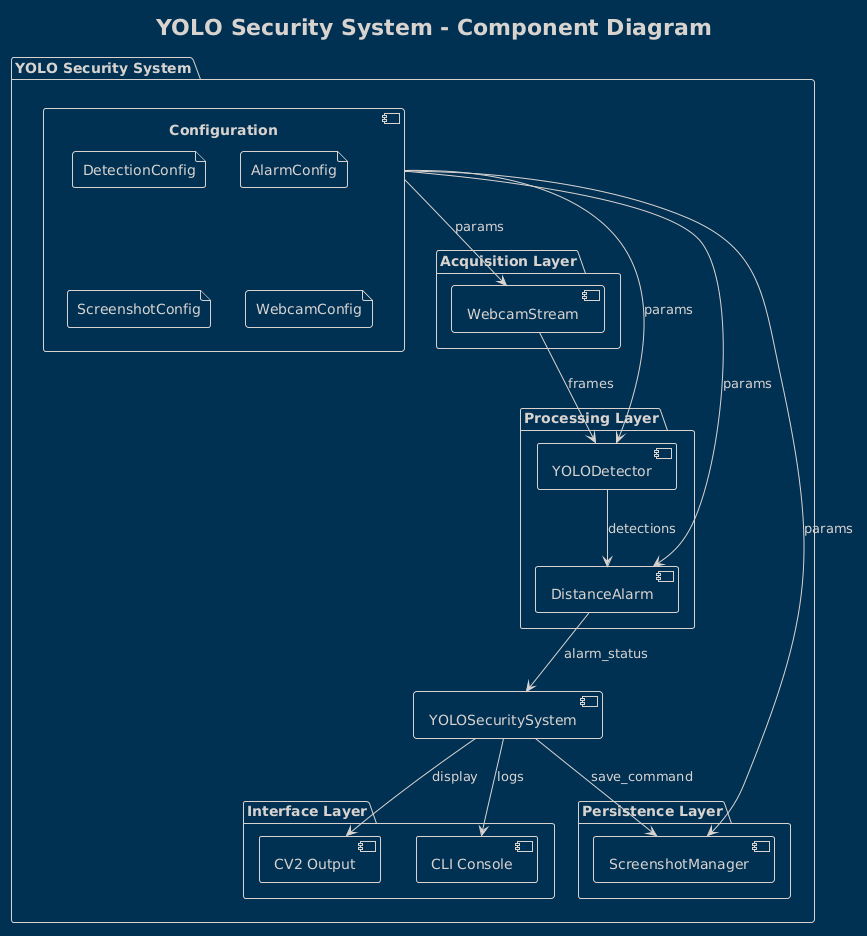

The diagram above was rendered by PlantUML. Its source (embedded in the PNG):
@startuml
!theme blueprint

title YOLO Security System - Component Diagram

package "YOLO Security System" {
    [YOLOSecuritySystem] as orchestrator
    
    package "Acquisition Layer" {
        [WebcamStream] as webcam
    }
    
    package "Processing Layer" {
        [YOLODetector] as detector
        [DistanceAlarm] as alarm
    }
    
    package "Persistence Layer" {
        [ScreenshotManager] as screenshot
    }
    
    package "Interface Layer" {
        [CV2 Output] as ui
        [CLI Console] as cli
    }
    
    webcam --> detector : frames
    detector --> alarm : detections
    alarm --> orchestrator : alarm_status
    orchestrator --> screenshot : save_command
    orchestrator --> ui : display
    orchestrator --> cli : logs
    
    component "Configuration" as config {
        file "DetectionConfig" as det_config
        file "AlarmConfig" as alarm_config
        file "ScreenshotConfig" as screen_config
        file "WebcamConfig" as webcam_config
    }
    
    config --> detector : params
    config --> alarm : params
    config --> screenshot : params
    config --> webcam : params
}
@enduml